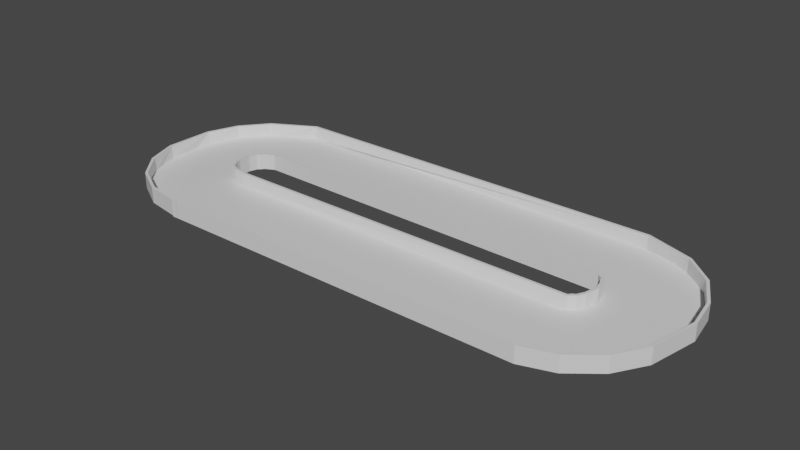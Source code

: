 # Source: testTrack_decimated.blend  (saved by Blender 2.82.7; exported with 4.5.12 LTS)
import bpy
from mathutils import Matrix  # noqa: F401  (used for matrix-valued properties, if any)

bpy.ops.wm.read_factory_settings(use_empty=True)
scene = bpy.context.scene
scene.name = 'Scene'

# ---- collections
col_collection = bpy.data.collections.new('Collection'); scene.collection.children.link(col_collection)

# ---- materials (node trees are filled in below, after node groups)
mat_material = bpy.data.materials.new('Material')
mat_material.alpha_threshold = 0.0
mat_material.use_transparent_shadow = False
mat_material.line_color = (0.0, 0.0, 0.0, 1.0)

# ---- material node trees
mat_material.use_nodes = True; mat_material.node_tree.nodes.clear()
_N = mat_material.node_tree.nodes; _L = mat_material.node_tree.links
n0 = _N.new('ShaderNodeOutputMaterial'); n0.name = 'Material Output'; n0.location = (300, 300)
n1 = _N.new('ShaderNodeBsdfPrincipled'); n1.name = 'Principled BSDF'; n1.location = (10, 300)
n1.distribution = 'GGX'
n1.subsurface_method = 'BURLEY'
n1.inputs[2].default_value = 0.4
n1.inputs[3].default_value = 1.45
n1.inputs[27].default_value = (0.0, 0.0, 0.0, 1.0)
n1.inputs[28].default_value = 1.0
_L.new(n1.outputs[0], n0.inputs[0])
n0.is_active_output = True

# ---- world
world_world = bpy.data.worlds.new('World'); scene.world = world_world
world_world.use_nodes = True; world_world.node_tree.nodes.clear()
_N = world_world.node_tree.nodes; _L = world_world.node_tree.links
n0 = _N.new('ShaderNodeOutputWorld'); n0.name = 'World Output'; n0.location = (300, 300)
n1 = _N.new('ShaderNodeBackground'); n1.name = 'Background'; n1.location = (10, 300)
n1.inputs[0].default_value = (0.05088, 0.05088, 0.05088, 1.0)
_L.new(n1.outputs[0], n0.inputs[0])
n0.is_active_output = True
world_world.color = (0.05088, 0.05088, 0.05088)
world_world.use_sun_shadow = False
world_world.sun_shadow_jitter_overblur = 0.0

# ---- meshes
me_cube = bpy.data.meshes.new('Cube')
me_cube.from_pydata([(-7.455, -3.39, 0.04933), (-7.118, -0.4087, 0.04921), (-6.959, -3.427, 0.05019), (-6.82, -0.4302, 0.0498), (-6.815, -0.3303, -0.05021), (-6.82, -0.4301, 0.5498), (-6.816, -0.3302, 0.5498), (-7.455, -3.39, 0.04933), (-6.959, -3.427, 0.05019), (-6.964, -3.527, -0.04979), (-6.96, -3.427, 0.5502), (-6.965, -3.527, 0.5502), (-8.006, -3.305, 0.04731), (-7.357, -0.3759, 0.04831), (-8.006, -3.305, 0.04731), (-8.564, -3.163, 0.04411), (-7.564, -0.3343, 0.04728), (-7.53, -0.2401, -0.05261), (-7.568, -0.3336, 0.5473), (-7.534, -0.2393, 0.5474), (-8.564, -3.163, 0.04411), (-8.596, -3.257, -0.056), (-8.567, -3.162, 0.5441), (-8.601, -3.256, 0.544), (-9.144, -2.871, 0.03793), (-7.683, -0.251, 0.04547), (-7.633, -0.164, -0.05428), (-7.688, -0.2497, 0.5454), (-7.639, -0.1623, 0.5457), (-9.144, -2.871, 0.03793), (-9.701, -2.541, 0.03107), (-7.821, -0.2036, 0.04429), (-7.757, -0.1261, -0.05526), (-7.827, -0.2013, 0.5442), (-7.765, -0.1234, 0.5447), (-9.701, -2.541, 0.03107), (-9.763, -2.619, -0.06936), (-9.708, -2.539, 0.531), (-9.77, -2.617, 0.5306), (-10.15, -2.056, 0.02183), (-7.887, -0.08571, 0.04208), (-7.81, -0.02066, -0.05724), (-7.894, -0.08264, 0.542), (-7.819, -0.01697, 0.5427), (-10.15, -2.056, 0.02183), (-10.56, -1.539, 0.01224), (-7.988, 0.001395, 0.0402), (-7.901, 0.05194, -0.05885), (-7.996, 0.00547, 0.5401), (-7.91, 0.05683, 0.5411), (-10.56, -1.539, 0.01224), (-10.65, -1.592, -0.08867), (-10.57, -1.535, 0.5122), (-10.66, -1.587, 0.5112), (-10.82, -0.9602, 0.002712), (-8.031, 0.1432, 0.03801), (-10.82, -0.9602, 0.002712), (-11.01, -0.3551, -0.006601), (-8.081, 0.2943, 0.03552), (-7.982, 0.3149, -0.06305), (-8.089, 0.2996, 0.5354), (-7.992, 0.3212, 0.5368), (-11.01, -0.3551, -0.006601), (-11.11, -0.3778, -0.108), (-11.02, -0.3498, 0.4933), (-11.12, -0.3714, 0.4919), (-11.09, 0.2581, -0.01472), (-8.101, 0.4577, 0.03339), (-11.09, 0.2581, -0.01472), (-11.08, 0.8733, -0.0215), (-8.094, 0.6372, 0.03133), (-11.08, 0.8733, -0.0215), (-11.01, 1.481, -0.02686), (-8.084, 0.8105, 0.02954), (-7.985, 0.7871, -0.06856), (-8.092, 0.8157, 0.5294), (-7.995, 0.7934, 0.5313), (-11.01, 1.481, -0.02686), (-11.1, 1.503, -0.1287), (-11.02, 1.487, 0.473), (-11.11, 1.509, 0.4712), (-10.81, 2.07, -0.02925), (-8.017, 0.9692, 0.02908), (-10.81, 2.07, -0.02925), (-10.57, 2.644, -0.03049), (-7.978, 1.136, 0.02785), (-7.89, 1.085, -0.07019), (-7.987, 1.14, 0.5278), (-7.9, 1.09, 0.5297), (-10.57, 2.644, -0.03049), (-10.66, 2.694, -0.1324), (-10.58, 2.648, 0.4694), (-10.67, 2.699, 0.4675), (-10.17, 3.15, -0.02589), (-7.863, 1.231, 0.02983), (-7.784, 1.167, -0.06829), (-7.873, 1.234, 0.5297), (-7.796, 1.17, 0.5316), (-10.17, 3.15, -0.02589), (-9.734, 3.629, -0.01984), (-7.78, 1.353, 0.03034), (-7.713, 1.277, -0.06796), (-7.791, 1.355, 0.5302), (-7.726, 1.279, 0.5319), (-9.734, 3.629, -0.01984), (-9.797, 3.705, -0.1215), (-9.745, 3.631, 0.48), (-9.81, 3.707, 0.4784), (-9.198, 3.991, -0.008266), (-7.657, 1.417, 0.03329), (-9.198, 3.991, -0.008266), (-8.62, 4.294, 0.005854), (-7.54, 1.495, 0.03572), (-8.62, 4.294, 0.005854), (-8.057, 4.466, 0.02123), (-7.355, 1.55, 0.04032), (-7.329, 1.452, -0.05901), (-7.368, 1.55, 0.5402), (-7.345, 1.453, 0.5408), (-8.057, 4.466, 0.02123), (-8.077, 4.564, -0.07938), (-8.069, 4.467, 0.5211), (-8.093, 4.564, 0.5204), (-7.511, 4.546, 0.03619), (-7.11, 1.573, 0.0481), (-7.511, 4.546, 0.03619), (-7.008, 4.593, 0.04608), (-6.819, 1.598, 0.0539), (-7.008, 4.593, 0.04608), (-6.602, 4.593, 0.04618), (-6.425, 1.598, 0.05381), (-6.602, 4.593, 0.04618), (-6.196, 4.593, 0.04627), (-6.031, 1.598, 0.05371), (-6.196, 4.593, 0.04627), (5.577, 4.593, 0.04773), (5.398, 1.598, 0.05227), (5.577, 4.593, 0.04773), (6.031, 4.573, 0.04776), (5.742, 1.587, 0.05224), (6.031, 4.573, 0.04776), (6.489, 4.548, 0.04778), (6.081, 1.576, 0.05222), (6.489, 4.548, 0.04778), (6.503, 4.647, -0.05237), (6.489, 4.549, 0.5478), (6.503, 4.648, 0.5476), (7.038, 4.439, 0.04782), (6.306, 1.53, 0.05218), (7.038, 4.439, 0.04782), (7.627, 4.262, 0.04788), (6.478, 1.491, 0.05212), (7.627, 4.262, 0.04788), (8.194, 3.986, 0.04794), (6.613, 1.436, 0.05206), (6.561, 1.351, -0.0478), (6.614, 1.436, 0.5521), (6.561, 1.351, 0.5522), (8.194, 3.986, 0.04794), (8.246, 4.071, -0.0522), (8.194, 3.986, 0.5479), (8.247, 4.071, 0.5478), (8.723, 3.574, 0.048), (6.703, 1.356, 0.052), (8.723, 3.574, 0.048), (9.193, 3.11, 0.04807), (6.807, 1.291, 0.05193), (6.727, 1.231, -0.04794), (6.808, 1.292, 0.5519), (6.728, 1.231, 0.5521), (9.193, 3.11, 0.04807), (9.273, 3.17, -0.05206), (9.194, 3.11, 0.5481), (9.273, 3.171, 0.5479), (9.507, 2.546, 0.04813), (6.853, 1.147, 0.05187), (6.764, 1.1, -0.04801), (6.853, 1.147, 0.5519), (6.765, 1.101, 0.552), (9.507, 2.546, 0.04813), (9.784, 1.962, 0.0482), (6.935, 1.022, 0.0518), (6.84, 0.9908, -0.04808), (6.935, 1.022, 0.5518), (6.84, 0.991, 0.5519), (9.784, 1.962, 0.0482), (9.878, 1.994, -0.05192), (9.784, 1.963, 0.5482), (9.879, 1.994, 0.5481), (9.907, 1.357, 0.04827), (6.951, 0.8469, 0.05173), (9.907, 1.357, 0.04827), (9.99, 0.7457, 0.04833), (6.991, 0.6724, 0.05167), (6.891, 0.6699, -0.04822), (6.992, 0.6724, 0.5517), (6.892, 0.6699, 0.5518), (9.99, 0.7457, 0.04833), (10.09, 0.7481, -0.05178), (9.991, 0.7457, 0.5483), (10.09, 0.7482, 0.5482), (9.946, 0.1385, 0.0484), (6.968, 0.4975, 0.0516), (9.946, 0.1385, 0.0484), (9.827, -0.4626, 0.04846), (6.931, 0.3185, 0.05154), (9.827, -0.4626, 0.04846), (9.625, -1.046, 0.04853), (6.877, 0.1586, 0.05147), (6.785, 0.1988, -0.04843), (6.878, 0.1584, 0.5515), (6.786, 0.1985, 0.5516), (9.625, -1.046, 0.04853), (9.716, -1.086, -0.05157), (9.625, -1.046, 0.5485), (9.717, -1.086, 0.5484), (9.322, -1.601, 0.04859), (6.797, 0.01861, 0.05141), (9.322, -1.601, 0.04859), (8.962, -2.12, 0.04866), (6.728, -0.1188, 0.05134), (6.653, -0.05204, -0.04857), (6.728, -0.1191, 0.5513), (6.653, -0.0524, 0.5514), (8.962, -2.12, 0.04866), (9.037, -2.187, -0.05143), (8.963, -2.121, 0.5487), (9.037, -2.187, 0.5486), (8.469, -2.544, 0.04872), (6.606, -0.1932, 0.05128), (6.544, -0.1147, -0.04864), (6.606, -0.1935, 0.5513), (6.544, -0.1151, 0.5514), (8.469, -2.544, 0.04872), (7.949, -2.934, 0.04879), (6.511, -0.3015, 0.05122), (6.463, -0.2136, -0.0487), (6.511, -0.3018, 0.5512), (6.463, -0.2141, 0.5513), (7.949, -2.934, 0.04879), (7.997, -3.022, -0.0513), (7.949, -2.935, 0.5488), (7.997, -3.022, 0.5487), (7.378, -3.146, 0.04884), (6.331, -0.3346, 0.05116), (7.378, -3.146, 0.04884), (6.795, -3.322, 0.0489), (6.156, -0.3911, 0.0511), (6.795, -3.322, 0.0489), (6.817, -3.42, -0.05117), (6.795, -3.323, 0.5489), (6.817, -3.42, 0.5488), (6.272, -3.394, 0.04895), (5.894, -0.4184, 0.05105), (6.272, -3.394, 0.04895), (5.774, -3.427, 0.049), (5.595, -0.432, 0.051), (5.774, -3.427, 0.049), (-6.327, -3.428, 0.05013), (-6.302, -0.4286, 0.04987), (-6.327, -3.428, 0.05013), (-6.767, -3.428, 0.05018), (-6.662, -0.4295, 0.04982), (-6.767, -3.428, 0.05018), (-7.214, -3.422, 0.0501), (-7.015, -0.4282, 0.04972), (-7.008, -0.3285, -0.0503), (-7.015, -0.4281, 0.5497), (-7.009, -0.3283, 0.5497), (-7.214, -3.422, 0.0501), (-7.221, -3.521, -0.04989), (-7.215, -3.421, 0.5501), (-7.222, -3.521, 0.5501)], [], [(0, 2, 3, 1), (120, 144, 159, 171, 186, 198, 213, 225, 240, 249, 270, 266, 236, 230, 221, 209, 194, 182, 176, 167, 155, 116, 101, 95, 86, 74, 59, 47, 41, 32, 26, 17, 4, 9, 21, 36, 51, 63, 78, 90, 105), (19, 6, 4, 17), (151, 148, 142, 139, 136, 133, 130, 127, 124, 115, 117, 156, 154), (12, 7, 1, 13), (248, 250, 241, 239, 245), (15, 14, 13, 16), (193, 190, 181, 183, 195), (11, 23, 21, 9), (24, 20, 16, 25), (25, 16, 18, 27), (38, 53, 51, 36), (227, 242, 240, 225), (28, 19, 17, 26), (30, 29, 25, 31), (31, 25, 27, 33), (34, 28, 26, 32), (39, 35, 31, 40), (40, 31, 33, 42), (223, 211, 209, 221), (23, 38, 36, 21), (43, 34, 32, 41), (45, 44, 40, 46), (46, 40, 42, 48), (49, 43, 41, 47), (54, 50, 46, 55), (161, 173, 171, 159), (170, 172, 160, 158, 164), (57, 56, 55, 58), (66, 62, 58, 67), (169, 157, 155, 167), (65, 80, 78, 63), (85, 82, 73, 75, 87), (69, 68, 67, 70), (58, 55, 46, 48, 60), (72, 71, 70, 73), (81, 77, 73, 82), (197, 199, 187, 185, 191), (185, 187, 172, 170, 179), (199, 197, 203, 206, 212, 214), (84, 83, 82, 85), (93, 89, 85, 94), (94, 85, 87, 96), (97, 88, 86, 95), (99, 98, 94, 100), (100, 94, 96, 102), (103, 97, 95, 101), (108, 104, 100, 109), (62, 64, 52, 50, 56), (196, 194, 209, 211), (111, 110, 109, 112), (114, 113, 112, 115), (103, 101, 116, 118), (106, 104, 110, 113, 119, 121), (61, 49, 47, 59), (247, 244, 235, 237, 267, 265, 262, 259, 256, 253), (118, 116, 155, 157), (123, 119, 115, 124), (126, 125, 124, 127), (129, 128, 127, 130), (132, 131, 130, 133), (138, 137, 136, 139), (16, 13, 1, 3, 5, 18), (141, 140, 139, 142), (147, 143, 142, 148), (107, 122, 120, 105), (150, 149, 148, 151), (153, 152, 151, 154), (88, 76, 74, 86), (77, 79, 64, 62, 68, 71), (146, 161, 159, 144), (166, 163, 154, 156, 168), (162, 158, 154, 163), (73, 70, 67, 58, 60, 75), (53, 65, 63, 51), (238, 236, 266, 268), (165, 164, 163, 166), (174, 170, 166, 175), (175, 166, 168, 177), (239, 241, 226, 224, 233), (104, 106, 91, 89, 98), (178, 169, 167, 176), (180, 179, 175, 181), (181, 175, 177, 183), (184, 178, 176, 182), (189, 185, 181, 190), (250, 248, 254, 257, 260, 263, 269, 271), (35, 37, 22, 20, 29), (173, 188, 186, 171), (76, 61, 59, 74), (192, 191, 190, 193), (201, 197, 193, 202), (188, 200, 198, 186), (121, 119, 125, 128, 131, 134, 137, 140, 143, 145), (242, 251, 249, 240), (204, 203, 202, 205), (207, 206, 205, 208), (196, 184, 182, 194), (145, 143, 149, 152, 158, 160), (200, 215, 213, 198), (216, 212, 208, 217), (102, 96, 87, 75, 60, 48, 42, 33, 27, 18, 5, 6, 19, 28, 34, 43, 49, 61, 76, 88, 97, 103, 118, 157, 169, 178, 184, 196, 211, 223, 232, 238, 268, 267, 237, 231, 222, 210, 195, 183, 177, 168, 156, 117), (215, 227, 225, 213), (219, 218, 217, 220), (228, 224, 220, 229), (229, 220, 222, 231), (50, 52, 37, 35, 44), (92, 107, 105, 90), (232, 223, 221, 230), (234, 233, 229, 235), (235, 229, 231, 237), (238, 232, 230, 236), (243, 239, 235, 244), (10, 8, 7, 14, 20, 22), (89, 91, 79, 77, 83), (205, 202, 193, 195, 210, 208), (246, 245, 244, 247), (252, 248, 247, 253), (224, 226, 214, 212, 218), (251, 272, 270, 249), (112, 109, 100, 102, 117, 115), (255, 254, 253, 256), (122, 146, 144, 120), (80, 92, 90, 78), (107, 92, 80, 65, 53, 38, 23, 11, 10, 22, 37, 52, 64, 79, 91, 106, 121, 145, 160, 172, 187, 199, 214, 226, 241, 250, 271, 272, 251, 242, 227, 215, 200, 188, 173, 161, 146, 122), (258, 259, 256, 257), (135, 136, 133, 134), (261, 260, 259, 262), (264, 263, 262, 265), (220, 217, 208, 210, 222)])
_uv = me_cube.uv_layers.new(name='UVMap')
_uv.uv.foreach_set('vector', [0.625, 0.5, 0.875, 0.5, 0.875, 0.75, 0.625, 0.75, 0.375, 1.0, 0.375, 1.0, 0.375, 1.0, 0.375, 1.0, 0.375, 1.0, 0.375, 1.0, 0.375, 1.0, 0.375, 1.0, 0.375, 1.0, 0.375, 1.0, 0.375, 0.75, 0.375, 0.75, 0.375, 0.75, 0.375, 0.75, 0.375, 0.75, 0.375, 0.75, 0.375, 0.75, 0.375, 0.75, 0.375, 0.75, 0.375, 0.75, 0.375, 0.75, 0.375, 0.75, 0.375, 0.75, 0.375, 0.75, 0.375, 0.75, 0.375, 0.75, 0.375, 0.75, 0.375, 0.75, 0.375, 0.75, 0.375, 0.75, 0.375, 0.75, 0.375, 0.75, 0.375, 1.0, 0.375, 1.0, 0.375, 1.0, 0.375, 1.0, 0.375, 1.0, 0.375, 1.0, 0.375, 1.0, 0.375, 1.0, 0.375, 1.0, 0.625, 0.75, 0.875, 0.75, 0.375, 1.0, 0.375, 0.75, 0.625, 0.75, 0.625, 0.75, 0.625, 0.75, 0.625, 0.75, 0.875, 0.75, 0.625, 0.75, 0.625, 0.75, 0.625, 0.75, 0.625, 0.75, 0.875, 0.75, 0.875, 0.75, 0.625, 0.75, 0.625, 0.75, 0.625, 0.5, 0.875, 0.5, 0.875, 0.75, 0.625, 0.75, 0.625, 0.75, 0.625, 0.75, 0.875, 0.75, 0.875, 0.75, 0.875, 0.75, 0.625, 0.5, 0.875, 0.5, 0.875, 0.75, 0.625, 0.75, 0.625, 0.75, 0.625, 0.75, 0.875, 0.75, 0.875, 0.75, 0.625, 0.75, 0.875, 0.75, 0.625, 0.75, 0.375, 0.75, 0.375, 1.0, 0.625, 0.5, 0.875, 0.5, 0.875, 0.75, 0.625, 0.75, 0.625, 0.75, 0.875, 0.75, 0.875, 0.75, 0.625, 0.75, 0.875, 0.75, 0.625, 0.75, 0.375, 0.75, 0.375, 1.0, 0.875, 0.75, 0.625, 0.75, 0.375, 0.75, 0.375, 1.0, 0.625, 0.75, 0.875, 0.75, 0.375, 1.0, 0.375, 0.75, 0.625, 0.5, 0.875, 0.5, 0.875, 0.75, 0.625, 0.75, 0.625, 0.75, 0.875, 0.75, 0.875, 0.75, 0.625, 0.75, 0.625, 0.75, 0.875, 0.75, 0.375, 1.0, 0.375, 0.75, 0.625, 0.5, 0.875, 0.5, 0.875, 0.75, 0.625, 0.75, 0.625, 0.75, 0.875, 0.75, 0.875, 0.75, 0.625, 0.75, 0.625, 0.75, 0.875, 0.75, 0.375, 1.0, 0.375, 0.75, 0.875, 0.75, 0.625, 0.75, 0.375, 0.75, 0.375, 1.0, 0.625, 0.75, 0.875, 0.75, 0.375, 1.0, 0.375, 0.75, 0.625, 0.5, 0.875, 0.5, 0.875, 0.75, 0.625, 0.75, 0.625, 0.75, 0.875, 0.75, 0.875, 0.75, 0.625, 0.75, 0.625, 0.75, 0.875, 0.75, 0.375, 1.0, 0.375, 0.75, 0.625, 0.5, 0.875, 0.5, 0.875, 0.75, 0.625, 0.75, 0.875, 0.75, 0.625, 0.75, 0.375, 0.75, 0.375, 1.0, 0.625, 0.75, 0.625, 0.75, 0.875, 0.75, 0.875, 0.75, 0.875, 0.75, 0.625, 0.5, 0.875, 0.5, 0.875, 0.75, 0.625, 0.75, 0.625, 0.5, 0.875, 0.5, 0.875, 0.75, 0.625, 0.75, 0.625, 0.75, 0.875, 0.75, 0.375, 1.0, 0.375, 0.75, 0.875, 0.75, 0.625, 0.75, 0.375, 0.75, 0.375, 1.0, 0.625, 0.75, 0.625, 0.75, 0.875, 0.75, 0.875, 0.75, 0.625, 0.75, 0.625, 0.5, 0.875, 0.5, 0.875, 0.75, 0.625, 0.75, 0.625, 0.75, 0.625, 0.75, 0.875, 0.75, 0.875, 0.75, 0.625, 0.75, 0.625, 0.5, 0.875, 0.5, 0.875, 0.75, 0.625, 0.75, 0.625, 0.5, 0.875, 0.5, 0.875, 0.75, 0.625, 0.75, 0.625, 0.75, 0.625, 0.75, 0.875, 0.75, 0.875, 0.75, 0.875, 0.75, 0.625, 0.75, 0.625, 0.75, 0.875, 0.75, 0.875, 0.75, 0.875, 0.75, 0.875, 0.75, 0.875, 0.75, 0.875, 0.75, 0.875, 0.75, 0.625, 0.75, 0.625, 0.75, 0.625, 0.5, 0.875, 0.5, 0.875, 0.75, 0.625, 0.75, 0.625, 0.5, 0.875, 0.5, 0.875, 0.75, 0.625, 0.75, 0.625, 0.75, 0.875, 0.75, 0.875, 0.75, 0.625, 0.75, 0.625, 0.75, 0.875, 0.75, 0.375, 1.0, 0.375, 0.75, 0.625, 0.5, 0.875, 0.5, 0.875, 0.75, 0.625, 0.75, 0.625, 0.75, 0.875, 0.75, 0.875, 0.75, 0.625, 0.75, 0.625, 0.75, 0.875, 0.75, 0.375, 1.0, 0.375, 0.75, 0.625, 0.5, 0.875, 0.5, 0.875, 0.75, 0.625, 0.75, 0.625, 0.75, 0.625, 0.75, 0.875, 0.75, 0.875, 0.75, 0.875, 0.75, 0.875, 0.75, 0.375, 1.0, 0.375, 0.75, 0.625, 0.75, 0.625, 0.5, 0.875, 0.5, 0.875, 0.75, 0.625, 0.75, 0.625, 0.5, 0.875, 0.5, 0.875, 0.75, 0.625, 0.75, 0.875, 0.75, 0.375, 1.0, 0.375, 0.75, 0.625, 0.75, 0.875, 0.75, 0.875, 0.75, 0.875, 0.75, 0.875, 0.75, 0.625, 0.75, 0.625, 0.75, 0.625, 0.75, 0.875, 0.75, 0.375, 1.0, 0.375, 0.75, 0.625, 0.75, 0.625, 0.75, 0.875, 0.75, 0.875, 0.75, 0.625, 0.75, 0.625, 0.75, 0.625, 0.75, 0.875, 0.75, 0.625, 0.75, 0.625, 0.75, 0.875, 0.75, 0.375, 1.0, 0.375, 0.75, 0.625, 0.75, 0.625, 0.5, 0.875, 0.5, 0.875, 0.75, 0.625, 0.75, 0.625, 0.5, 0.875, 0.5, 0.875, 0.75, 0.625, 0.75, 0.625, 0.5, 0.875, 0.5, 0.875, 0.75, 0.625, 0.75, 0.625, 0.5, 0.875, 0.5, 0.875, 0.75, 0.625, 0.75, 0.625, 0.5, 0.875, 0.5, 0.875, 0.75, 0.625, 0.75, 0.625, 0.75, 0.625, 0.75, 0.625, 0.75, 0.875, 0.75, 0.875, 0.75, 0.625, 0.75, 0.625, 0.5, 0.875, 0.5, 0.875, 0.75, 0.625, 0.75, 0.625, 0.5, 0.875, 0.5, 0.875, 0.75, 0.625, 0.75, 0.875, 0.75, 0.625, 0.75, 0.375, 0.75, 0.375, 1.0, 0.625, 0.5, 0.875, 0.5, 0.875, 0.75, 0.625, 0.75, 0.625, 0.5, 0.875, 0.5, 0.875, 0.75, 0.625, 0.75, 0.625, 0.75, 0.875, 0.75, 0.375, 1.0, 0.375, 0.75, 0.625, 0.75, 0.625, 0.75, 0.875, 0.75, 0.875, 0.75, 0.875, 0.75, 0.875, 0.75, 0.875, 0.75, 0.625, 0.75, 0.375, 0.75, 0.375, 1.0, 0.625, 0.75, 0.625, 0.75, 0.875, 0.75, 0.875, 0.75, 0.625, 0.75, 0.625, 0.5, 0.875, 0.5, 0.875, 0.75, 0.625, 0.75, 0.625, 0.75, 0.625, 0.75, 0.625, 0.75, 0.875, 0.75, 0.875, 0.75, 0.625, 0.75, 0.875, 0.75, 0.625, 0.75, 0.375, 0.75, 0.375, 1.0, 0.875, 0.75, 0.375, 1.0, 0.375, 0.75, 0.625, 0.75, 0.625, 0.5, 0.875, 0.5, 0.875, 0.75, 0.625, 0.75, 0.625, 0.5, 0.875, 0.5, 0.875, 0.75, 0.625, 0.75, 0.625, 0.75, 0.875, 0.75, 0.875, 0.75, 0.625, 0.75, 0.625, 0.75, 0.625, 0.75, 0.875, 0.75, 0.875, 0.75, 0.875, 0.75, 0.625, 0.75, 0.625, 0.75, 0.875, 0.75, 0.875, 0.75, 0.875, 0.75, 0.625, 0.75, 0.875, 0.75, 0.375, 1.0, 0.375, 0.75, 0.625, 0.5, 0.875, 0.5, 0.875, 0.75, 0.625, 0.75, 0.625, 0.75, 0.875, 0.75, 0.875, 0.75, 0.625, 0.75, 0.625, 0.75, 0.875, 0.75, 0.375, 1.0, 0.375, 0.75, 0.625, 0.5, 0.875, 0.5, 0.875, 0.75, 0.625, 0.75, 0.875, 0.75, 0.875, 0.75, 0.875, 0.75, 0.625, 0.75, 0.875, 0.75, 0.875, 0.75, 0.625, 0.75, 0.625, 0.75, 0.625, 0.75, 0.625, 0.75, 0.875, 0.75, 0.875, 0.75, 0.875, 0.75, 0.875, 0.75, 0.625, 0.75, 0.375, 0.75, 0.375, 1.0, 0.625, 0.75, 0.875, 0.75, 0.375, 1.0, 0.375, 0.75, 0.625, 0.5, 0.875, 0.5, 0.875, 0.75, 0.625, 0.75, 0.625, 0.5, 0.875, 0.5, 0.875, 0.75, 0.625, 0.75, 0.875, 0.75, 0.625, 0.75, 0.375, 0.75, 0.375, 1.0, 0.875, 0.75, 0.875, 0.75, 0.875, 0.75, 0.875, 0.75, 0.875, 0.75, 0.625, 0.75, 0.875, 0.75, 0.875, 0.75, 0.625, 0.75, 0.625, 0.75, 0.875, 0.75, 0.625, 0.75, 0.375, 0.75, 0.375, 1.0, 0.625, 0.5, 0.875, 0.5, 0.875, 0.75, 0.625, 0.75, 0.625, 0.5, 0.875, 0.5, 0.875, 0.75, 0.625, 0.75, 0.625, 0.75, 0.875, 0.75, 0.375, 1.0, 0.375, 0.75, 0.875, 0.75, 0.875, 0.75, 0.875, 0.75, 0.875, 0.75, 0.625, 0.75, 0.625, 0.75, 0.875, 0.75, 0.625, 0.75, 0.375, 0.75, 0.375, 1.0, 0.625, 0.5, 0.875, 0.5, 0.875, 0.75, 0.625, 0.75, 0.625, 0.75, 0.625, 0.75, 0.625, 0.75, 0.625, 0.75, 0.625, 0.75, 0.625, 0.75, 0.625, 0.75, 0.625, 0.75, 0.625, 0.75, 0.625, 0.75, 0.875, 0.75, 0.875, 0.75, 0.875, 0.75, 0.875, 0.75, 0.875, 0.75, 0.875, 0.75, 0.875, 0.75, 0.875, 0.75, 0.875, 0.75, 0.875, 0.75, 0.875, 0.75, 0.875, 0.75, 0.875, 0.75, 0.875, 0.75, 0.875, 0.75, 0.875, 0.75, 0.875, 0.75, 0.875, 0.75, 0.875, 0.75, 0.875, 0.75, 0.875, 0.75, 0.875, 0.75, 0.625, 0.75, 0.625, 0.75, 0.625, 0.75, 0.625, 0.75, 0.625, 0.75, 0.625, 0.75, 0.625, 0.75, 0.625, 0.75, 0.625, 0.75, 0.625, 0.75, 0.625, 0.75, 0.625, 0.75, 0.875, 0.75, 0.625, 0.75, 0.375, 0.75, 0.375, 1.0, 0.625, 0.5, 0.875, 0.5, 0.875, 0.75, 0.625, 0.75, 0.625, 0.5, 0.875, 0.5, 0.875, 0.75, 0.625, 0.75, 0.625, 0.75, 0.875, 0.75, 0.875, 0.75, 0.625, 0.75, 0.625, 0.75, 0.625, 0.75, 0.875, 0.75, 0.875, 0.75, 0.875, 0.75, 0.875, 0.75, 0.625, 0.75, 0.375, 0.75, 0.375, 1.0, 0.625, 0.75, 0.875, 0.75, 0.375, 1.0, 0.375, 0.75, 0.625, 0.5, 0.875, 0.5, 0.875, 0.75, 0.625, 0.75, 0.625, 0.75, 0.875, 0.75, 0.875, 0.75, 0.625, 0.75, 0.625, 0.75, 0.875, 0.75, 0.375, 1.0, 0.375, 0.75, 0.625, 0.5, 0.875, 0.5, 0.875, 0.75, 0.625, 0.75, 0.875, 0.75, 0.875, 0.75, 0.875, 0.75, 0.875, 0.75, 0.625, 0.75, 0.625, 0.75, 0.625, 0.75, 0.625, 0.75, 0.875, 0.75, 0.875, 0.75, 0.875, 0.75, 0.625, 0.75, 0.625, 0.75, 0.875, 0.75, 0.875, 0.75, 0.625, 0.75, 0.625, 0.75, 0.625, 0.5, 0.875, 0.5, 0.875, 0.75, 0.625, 0.75, 0.625, 0.5, 0.875, 0.5, 0.875, 0.75, 0.625, 0.75, 0.625, 0.75, 0.625, 0.75, 0.875, 0.75, 0.875, 0.75, 0.875, 0.75, 0.875, 0.75, 0.625, 0.75, 0.375, 0.75, 0.375, 1.0, 0.625, 0.75, 0.625, 0.75, 0.875, 0.75, 0.875, 0.75, 0.625, 0.75, 0.625, 0.75, 0.625, 0.5, 0.875, 0.5, 0.875, 0.75, 0.625, 0.75, 0.875, 0.75, 0.625, 0.75, 0.375, 0.75, 0.375, 1.0, 0.875, 0.75, 0.625, 0.75, 0.375, 0.75, 0.375, 1.0, 0.625, 0.75, 0.625, 0.75, 0.625, 0.75, 0.625, 0.75, 0.625, 0.75, 0.625, 0.75, 0.625, 0.75, 0.875, 0.75, 0.875, 0.75, 0.875, 0.75, 0.875, 0.75, 0.875, 0.75, 0.875, 0.75, 0.875, 0.75, 0.875, 0.75, 0.875, 0.75, 0.875, 0.75, 0.875, 0.75, 0.875, 0.75, 0.875, 0.75, 0.875, 0.75, 0.875, 0.75, 0.875, 0.75, 0.875, 0.75, 0.875, 0.75, 0.875, 0.75, 0.625, 0.75, 0.625, 0.75, 0.625, 0.75, 0.625, 0.75, 0.625, 0.75, 0.625, 0.75, 0.625, 0.75, 0.625, 0.75, 0.625, 0.75, 0.625, 0.75, 0.625, 0.75, 0.625, 0.75, 0.875, 0.75, 0.875, 0.75, 0.625, 0.75, 0.625, 0.75, 0.875, 0.75, 0.875, 0.75, 0.625, 0.75, 0.625, 0.75, 0.625, 0.5, 0.875, 0.5, 0.875, 0.75, 0.625, 0.75, 0.625, 0.5, 0.875, 0.5, 0.875, 0.75, 0.625, 0.75, 0.625, 0.75, 0.625, 0.75, 0.875, 0.75, 0.875, 0.75, 0.625, 0.75])
me_cube.materials.append(mat_material)
me_cube.use_remesh_preserve_volume = False
me_cube.use_remesh_preserve_attributes = False
me_cube.use_mirror_vertex_groups = False
me_cube.update()

# ---- objects
ob_track = bpy.data.objects.new('Track', me_cube)

# ---- transforms, parenting, visibility, modifiers, constraints
ob_track.location = (0.0, 0.0, 0.0)
ob_track.lock_rotations_4d = False
ob_track.empty_display_type = 'ARROWS'
ob_track.lineart.crease_threshold = 0.0

# ---- collection membership
col_collection.objects.link(ob_track)

# ---- scene / render settings (as saved in the file)
scene.frame_start = 1; scene.frame_end = 250; scene.frame_set(0)
scene.render.engine = 'BLENDER_EEVEE_NEXT'
scene.cycles.use_denoising = False
scene.cycles.samples = 128
scene.cycles.sampling_pattern = 'TABULATED_SOBOL'
scene.cycles.use_adaptive_sampling = False
scene.cycles.use_light_tree = False
scene.view_settings.view_transform = 'Filmic'
bpy.context.view_layer.update()

# ---- added for rendering (the .blend has no active camera and no usable light): camera, sun
cam_auto = bpy.data.cameras.new('AutoCamera')
cam_auto.lens = 50.0
cam_auto.sensor_width = 36.0
cam_auto.clip_end = 1000.0
ob_auto_camera = bpy.data.objects.new('AutoCamera', cam_auto)
scene.collection.objects.link(ob_auto_camera)
ob_auto_camera.location = (20.5253, -24.6845, 17.04)
ob_auto_camera.rotation_euler = (1.09748, -7.21219e-08, 0.694738)
scene.camera = ob_auto_camera
light_auto_sun = bpy.data.lights.new('AutoSun', 'SUN')
light_auto_sun.energy = 3.0
light_auto_sun.angle = 0.0523599
ob_auto_sun = bpy.data.objects.new('AutoSun', light_auto_sun)
scene.collection.objects.link(ob_auto_sun)
ob_auto_sun.rotation_euler = (0.872665, 0.174533, 0.523599)
bpy.context.view_layer.update()
